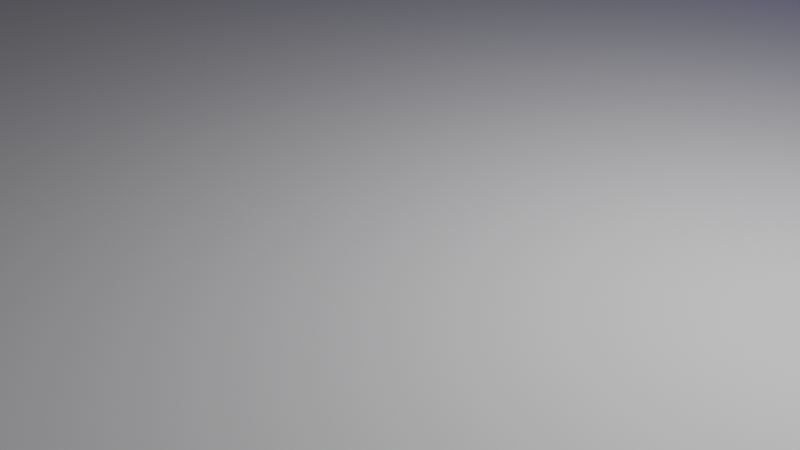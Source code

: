 # Source: stonewall.blend  (saved by Blender 3.6.13; exported with 4.5.12 LTS)
import bpy
from mathutils import Matrix  # noqa: F401  (used for matrix-valued properties, if any)

bpy.ops.wm.read_factory_settings(use_empty=True)
scene = bpy.context.scene
scene.name = 'Scene'

# ---- collections
col_collection = bpy.data.collections.new('Collection'); scene.collection.children.link(col_collection)
col_stonewall_building = bpy.data.collections.new('Stonewall Building'); scene.collection.children.link(col_stonewall_building)

# ---- materials (node trees are filled in below, after node groups)
mat_material_001 = bpy.data.materials.new('Material.001')
mat_material_001.use_transparent_shadow = False
mat_material_001.diffuse_color = (0.0003426, 0.0, 0.8, 1.0)

# ---- material node trees

# ---- world
world_world = bpy.data.worlds.new('World'); scene.world = world_world
world_world.use_nodes = True; world_world.node_tree.nodes.clear()
_N = world_world.node_tree.nodes; _L = world_world.node_tree.links
n0 = _N.new('ShaderNodeOutputWorld'); n0.name = 'World Output'; n0.location = (300, 300)
n1 = _N.new('ShaderNodeBackground'); n1.name = 'Background'; n1.location = (10, 300)
n1.inputs[0].default_value = (0.05088, 0.05088, 0.05088, 1.0)
_L.new(n1.outputs[0], n0.inputs[0])
n0.is_active_output = True
world_world.color = (0.05088, 0.05088, 0.05088)
world_world.use_sun_shadow = False
world_world.sun_shadow_jitter_overblur = 0.0

# ---- cameras
cam_camera = bpy.data.cameras.new('Camera')
cam_camera.clip_end = 100.0
cam_camera.ortho_scale = 7.314

# ---- lights
light_light = bpy.data.lights.new('Light', 'POINT')
light_light.transmission_factor = 0.0
light_light.energy = 1000.0
light_light.shadow_soft_size = 0.1
light_light.shadow_maximum_resolution = 0.006
light_light.use_absolute_resolution = True

# ---- meshes
me_cube_001 = bpy.data.meshes.new('Cube.001')
me_cube_001.from_pydata([(-4.526, -4.526, -0.04053), (-4.526, -4.526, 0.04053), (-4.526, 4.526, -0.04053), (-4.526, 4.526, 0.04053), (4.526, -4.526, -0.04053), (4.526, -4.526, 0.04053), (4.526, 4.526, -0.04053), (4.526, 4.526, 0.04053)], [], [(0, 1, 3, 2), (2, 3, 7, 6), (6, 7, 5, 4), (4, 5, 1, 0), (2, 6, 4, 0), (7, 3, 1, 5)])
_uv = me_cube_001.uv_layers.new(name='UVMap')
_uv.uv.foreach_set('vector', [0.375, 0.0, 0.625, 0.0, 0.625, 0.25, 0.375, 0.25, 0.375, 0.25, 0.625, 0.25, 0.625, 0.5, 0.375, 0.5, 0.375, 0.5, 0.625, 0.5, 0.625, 0.75, 0.375, 0.75, 0.375, 0.75, 0.625, 0.75, 0.625, 1.0, 0.375, 1.0, 0.125, 0.5, 0.375, 0.5, 0.375, 0.75, 0.125, 0.75, 0.625, 0.5, 0.875, 0.5, 0.875, 0.75, 0.625, 0.75])
me_cube_001.update()
me_sphere_001 = bpy.data.meshes.new('Sphere.001')
me_sphere_001.from_pydata([(6.123e-23, 2.876, -0.183), (0.0, 2.821, -0.3683), (6.586e-09, 2.629, -1.114), (0.4574, 2.821, -0.183), (0.4486, 2.766, -0.3683), (0.4225, 2.606, -0.788), (0.3803, 2.583, -1.114), (0.3234, 1.995, -1.122), (0.2541, 1.567, -1.356), (0.175, 1.079, -1.531), (0.08923, 0.5503, -1.638), (0.8971, 2.657, -0.1542), (0.8799, 2.606, -0.1285), (0.8288, 2.455, -0.7224), (0.7459, 2.209, -1.049), (0.6344, 1.879, -1.122), (0.4984, 1.476, -1.356), (0.3433, 1.017, -1.531), (0.175, 0.5184, -1.638), (1.302, 2.391, -0.1167), (1.277, 2.345, -0.3683), (1.203, 2.209, -0.7224), (1.083, 1.988, -1.049), (0.921, 1.691, -1.098), (0.7236, 1.329, -1.356), (0.4984, 0.9151, -1.531), (0.2541, 0.4665, -1.638), (1.658, 2.034, -0.0748), (1.626, 1.995, -0.3683), (1.532, 1.879, -0.7224), (1.378, 1.691, -1.049), (1.172, 1.438, -1.098), (0.921, 1.13, -1.291), (0.6344, 0.7782, -1.531), (0.3234, 0.3967, -1.638), (1.949, 1.598, -0.1155), (1.912, 1.567, -0.3683), (1.801, 1.476, -0.7224), (1.621, 1.329, -1.049), (1.378, 1.13, -1.098), (1.083, 0.8877, -1.291), (0.7459, 0.6114, -1.531), (0.3803, 0.3117, -1.638), (2.051, 1.101, -0.1722), (2.124, 1.079, -0.3683), (2.001, 1.017, -0.7224), (1.801, 0.9151, -1.049), (1.532, 0.7782, -1.098), (1.203, 0.6114, -1.291), (0.8288, 0.4212, -1.531), (0.4225, 0.2147, -1.638), (2.041, 0.5611, -0.1622), (2.255, 0.5503, -0.3683), (2.124, 0.5184, -0.7224), (1.912, 0.4665, -1.049), (1.626, 0.3967, -1.098), (1.277, 0.3117, -1.291), (0.8799, 0.2147, -1.531), (0.4486, 0.1095, -1.638), (2.344, -4.828e-07, -0.1649), (2.299, -2.571e-07, -0.3683), (2.166, 1.286e-07, -0.7224), (1.949, -2.571e-07, -1.049), (1.658, 5.921e-08, -1.098), (1.302, -1.307e-07, -1.291), (0.8971, -4.956e-08, -1.531), (0.4574, -1.741e-08, -1.638), (2.299, -0.5611, -0.2553), (2.255, -0.5503, -0.3683), (2.124, -0.5184, -0.7224), (1.912, -0.4665, -1.049), (1.626, -0.3967, -1.098), (1.277, -0.3117, -1.291), (0.8799, -0.2147, -1.531), (0.4486, -0.1095, -1.638), (2.166, -1.101, -0.2204), (2.124, -1.079, -0.3683), (2.001, -1.017, -0.7224), (1.801, -0.9151, -1.049), (1.532, -0.7782, -1.098), (1.203, -0.6114, -1.291), (0.8288, -0.4212, -1.531), (0.4225, -0.2147, -1.638), (1.949, -1.598, -0.1517), (1.912, -1.567, -0.3683), (1.801, -1.476, -0.7224), (1.621, -1.329, -1.049), (1.378, -1.13, -1.098), (1.083, -0.8877, -1.291), (0.7459, -0.6114, -1.531), (0.3803, -0.3117, -1.638), (1.658, -2.034, -0.1517), (1.626, -1.995, -0.3683), (1.532, -1.879, -0.7224), (1.378, -1.691, -1.049), (1.172, -1.438, -1.098), (0.921, -1.13, -1.291), (0.6344, -0.7782, -1.531), (0.3234, -0.3967, -1.638), (1.302, -2.391, -0.1517), (1.277, -2.345, -0.3683), (1.203, -2.209, -0.7224), (1.083, -1.988, -1.049), (0.921, -1.691, -1.098), (0.7236, -1.329, -1.356), (0.4984, -0.9151, -1.531), (0.2541, -0.4665, -1.638), (0.8971, -2.657, -0.1517), (0.8799, -2.606, -0.3683), (0.8288, -2.455, -0.7224), (0.7459, -2.209, -1.114), (0.6344, -1.879, -1.164), (0.4984, -1.476, -1.356), (0.3433, -1.017, -1.531), (0.175, -0.5184, -1.638), (0.4574, -2.821, -0.1517), (0.4486, -2.766, -0.4339), (0.4225, -2.684, -0.8364), (0.3803, -2.61, -1.114), (0.3234, -1.995, -1.122), (0.2541, -1.567, -1.356), (0.175, -1.079, -1.531), (0.08923, -0.5503, -1.638), (-7.685e-07, -2.876, -0.1517), (-3.144e-07, -2.821, -0.4339), (6.904e-08, -2.687, -0.788), (-2.534e-07, -2.711, -1.114), (-3.493e-08, -2.034, -1.4), (-2.271e-07, -1.598, -1.635), (-1.223e-07, -1.101, -1.81), (-1.747e-08, -0.5611, -1.917), (-0.4225, -2.75, -0.788), (-0.3803, -2.707, -1.114), (-0.3234, -1.995, -1.4), (-0.2541, -1.567, -1.635), (-0.175, -1.079, -1.81), (-0.08923, -0.5503, -1.917), (-0.4984, -1.476, -1.635), (-0.3433, -1.017, -1.81), (-0.175, -0.5184, -1.917), (-0.4984, -0.9151, -1.81), (-0.2541, -0.4665, -1.917), (-0.6344, -0.7782, -1.81), (-0.3234, -0.3967, -1.917), (2.929e-23, -6.046e-09, -1.975), (-0.3803, -0.3117, -1.917), (-0.4225, -0.2147, -1.917), (-0.4486, -0.1095, -1.917), (-0.4574, 4.903e-08, -1.917), (-0.4486, 0.1095, -1.917), (-0.4225, 0.2147, -1.917), (-0.7459, 0.6114, -1.81), (-0.3803, 0.3117, -1.917), (-0.6344, 0.7782, -1.81), (-0.3234, 0.3967, -1.917), (-0.4984, 0.9151, -1.81), (-0.2541, 0.4665, -1.917), (-0.6344, 1.879, -1.4), (-0.4984, 1.476, -1.635), (-0.3433, 1.017, -1.81), (-0.175, 0.5184, -1.917), (-0.4225, 2.606, -0.788), (-0.3803, 2.583, -1.114), (-0.3234, 1.995, -1.4), (-0.2541, 1.567, -1.635), (-0.175, 1.079, -1.81), (-0.08923, 0.5503, -1.917), (1.397e-07, 2.657, -0.788), (2.096e-07, 2.034, -1.4), (5.065e-07, 1.598, -1.635), (1.572e-07, 1.101, -1.81), (3.493e-08, 0.5611, -1.917), (-5.234, 7.9, -0.1495), (-5.234, 7.9, -6.321), (-5.234, -23.67, -0.1495), (13.71, -23.67, -0.1495), (-5.234, -23.67, -6.321), (13.71, -23.67, -6.321), (3.669, 7.9, -0.1495), (3.669, 7.9, -6.321), (3.669, -23.67, -6.321), (3.669, -23.67, -0.1495), (9.73, 7.9, -0.1495), (9.73, 7.9, -6.321), (9.73, -23.67, -6.321), (9.73, -23.67, -0.1495), (-5.234, -7.883, -6.321), (13.71, -7.883, -6.321), (-5.234, -7.883, -0.1495), (13.71, -7.883, -0.1495), (3.669, -7.883, -0.1495), (3.669, -7.883, -6.321), (9.73, -7.883, -0.1495), (9.73, -7.883, -6.321), (-1.193, 7.9, -0.1495), (2.848, 7.9, -0.1495), (3.669, -2.622, -0.1495), (3.669, 2.639, -0.1495), (-5.234, 2.639, -0.1495), (-5.234, -2.622, -0.1495), (2.848, -7.883, -0.1495), (-1.193, -7.883, -0.1495), (-1.193, -2.622, -0.1495), (-1.193, 2.639, -0.1495), (2.848, -2.622, -0.1495), (2.848, 2.639, -0.1495), (-5.234, 2.573, -1.119), (-5.234, 0.5343, -1.119), (-5.234, -0.5179, -1.119), (-5.234, -2.683, -1.119), (-1.193, -2.683, -1.119), (-1.193, -0.5179, -1.119), (-1.193, 0.5343, -1.119), (-1.193, 2.573, -1.119), (2.848, -1.57, -0.1495), (2.848, -0.5179, -0.1495), (2.848, 0.5343, -0.1495), (2.848, 1.587, -0.1495), (-2.001, -2.622, -0.1495), (-2.809, -2.622, -0.1495), (-3.617, -2.622, -0.1495), (-4.426, -2.622, -0.1495), (-2.001, 2.639, -0.1495), (-2.809, 2.639, -0.1495), (-3.617, 2.639, -0.1495), (-4.426, 2.639, -0.1495), (2.04, -2.622, -0.1495), (0.4187, -2.622, -0.1495), (0.4235, -2.622, -0.1495), (-0.3847, -2.622, -0.1495), (2.04, 2.639, -0.1495), (0.4187, 2.639, -0.1495), (0.4235, 2.639, -0.1495), (-0.3847, 2.639, -0.1495), (-0.3847, -2.683, -1.119), (-0.3847, -0.5179, -1.119), (-0.3847, 0.5343, -1.119), (-0.3847, 2.573, -1.119), (0.4235, -2.683, -1.119), (1.597, -0.5179, -1.119), (1.578, 0.5343, -1.119), (0.4235, 2.573, -1.119), (2.04, -1.57, -0.1495), (2.04, -0.5179, -0.1495), (2.04, 0.5343, -0.1495), (2.04, 1.587, -0.1495), (-4.426, -2.683, -1.119), (-4.426, -0.5179, -1.119), (-4.426, 0.5343, -1.119), (-4.426, 2.573, -1.119), (-3.617, -2.683, -1.119), (-3.617, -0.5179, -1.119), (-3.617, 0.5343, -1.119), (-3.617, 2.573, -1.119), (-2.809, -2.683, -1.119), (-2.809, -0.5179, -1.119), (-2.809, 0.5343, -1.119), (-2.809, 2.573, -1.119), (-2.001, -2.683, -1.119), (-2.001, -0.5179, -1.119), (-2.001, 0.5343, -1.119), (-2.001, 2.573, -1.119), (3.669, 5.269, -0.1495), (6.7, 7.9, -0.1495), (9.73, 0.008231, -0.1495), (6.7, -7.883, -0.1495), (3.669, -5.253, -0.1495), (3.669, 0.008231, -0.1495), (3.669, 6.584, -0.1495), (8.215, 7.9, -0.1495), (9.73, 3.954, -0.1495), (5.184, -7.883, -0.1495), (3.669, -3.938, -0.1495), (3.669, 1.323, -0.1495), (3.669, 3.954, -0.1495), (5.184, 7.9, -0.1495), (9.73, -3.938, -0.1495), (8.215, -7.883, -0.1495), (3.669, -6.568, -0.1495), (3.669, -1.307, -0.1495), (8.312, 2.677, -0.1495), (5.41, -2.221, -0.1495), (8.318, 0.1506, -0.1495), (6.577, -2.288, -0.1495), (5.409, 0.1968, -0.1495), (6.57, 2.636, -0.1495), (6.573, 0.1737, -0.7554), (5.291, 3.57, 0.7101), (8.322, -1.52, -0.1495), (5.291, 3.57, -0.6312), (5.412, -2.243, -0.1495), (5.291, 3.272, 0.7101), (5.408, 1.808, -0.1495), (5.291, 3.272, -0.6312), (7.731, 2.65, -0.1495), (8.314, 2.674, -0.1495), (4.214, 3.57, 0.7101), (8.356, -2.333, -0.1495), (4.214, 3.57, -0.6312), (5.41, -1.415, -0.1495), (4.214, 3.272, 0.7101), (5.408, 2.621, -0.1495), (4.214, 3.272, -0.6312), (6.574, -0.03485, -0.7554), (6.576, -2.389, -0.7554), (6.571, 2.639, -0.7554), (6.572, 0.403, -0.7554), (7.155, 0.166, -0.7554), (8.502, 0.1583, -0.7554), (5.41, 0.1891, -0.7554), (5.992, 0.1814, -0.7554), (5.99, 2.636, -0.7554), (5.991, 0.4057, -0.7554), (5.409, 2.634, -0.7554), (5.409, 0.4085, -0.7554), (8.498, 2.643, -0.7554), (8.5, 0.3974, -0.7554), (7.152, 2.641, -0.7554), (7.153, 0.4002, -0.7554), (8.503, -0.06014, -0.7554), (8.505, -2.424, -0.7554), (7.156, -0.04749, -0.7554), (7.158, -2.407, -0.7554), (5.993, -0.0222, -0.7554), (5.993, -2.372, -0.7554), (5.411, -0.009554, -0.7554), (5.411, -2.354, -0.7554), (5.409, 2.634, -0.7554), (5.409, 0.4085, -0.7554), (5.99, 2.636, -0.7554), (6.571, 2.639, -0.7554), (5.991, 0.4057, -0.7554), (6.572, 0.403, -0.7554), (8.498, 2.643, -0.7554), (8.5, 0.3974, -0.7554), (7.152, 2.641, -0.7554), (7.153, 0.4002, -0.7554), (5.27, 3.272, 0.485), (5.27, -2.665, 0.485), (4.218, 3.272, 0.485), (4.218, -2.665, 0.485), (5.27, 3.272, 0.7059), (5.27, -2.665, 0.7059), (4.218, 3.272, 0.7059), (4.218, -2.665, 0.7059), (4.222, -2.885, -0.1495), (4.222, -2.885, 0.7074), (4.222, -2.587, -0.1495), (4.222, -2.587, 0.7074), (5.279, -2.885, -0.1495), (5.279, -2.885, 0.7074), (5.279, -2.587, -0.1495), (5.279, -2.587, 0.7074)], [], [(2, 167, 5, 6), (168, 2, 6, 7), (169, 168, 7, 8), (170, 169, 8, 9), (171, 170, 9, 10), (144, 171, 10), (1, 0, 3, 4), (167, 1, 4, 5), (5, 4, 12, 13), (6, 5, 13, 14), (7, 6, 14, 15), (8, 7, 15, 16), (9, 8, 16, 17), (10, 9, 17, 18), (144, 10, 18), (4, 3, 11, 12), (17, 16, 24, 25), (18, 17, 25, 26), (144, 18, 26), (12, 11, 19, 20), (13, 12, 20, 21), (14, 13, 21, 22), (15, 14, 22, 23), (16, 15, 23, 24), (21, 20, 28, 29), (22, 21, 29, 30), (23, 22, 30, 31), (24, 23, 31, 32), (25, 24, 32, 33), (26, 25, 33, 34), (144, 26, 34), (20, 19, 27, 28), (33, 32, 40, 41), (34, 33, 41, 42), (144, 34, 42), (28, 27, 35, 36), (29, 28, 36, 37), (30, 29, 37, 38), (31, 30, 38, 39), (32, 31, 39, 40), (38, 37, 45, 46), (39, 38, 46, 47), (40, 39, 47, 48), (41, 40, 48, 49), (42, 41, 49, 50), (144, 42, 50), (36, 35, 43, 44), (37, 36, 44, 45), (50, 49, 57, 58), (144, 50, 58), (44, 43, 51, 52), (45, 44, 52, 53), (46, 45, 53, 54), (47, 46, 54, 55), (48, 47, 55, 56), (49, 48, 56, 57), (54, 53, 61, 62), (55, 54, 62, 63), (56, 55, 63, 64), (57, 56, 64, 65), (58, 57, 65, 66), (144, 58, 66), (52, 51, 59, 60), (53, 52, 60, 61), (66, 65, 73, 74), (144, 66, 74), (60, 59, 67, 68), (61, 60, 68, 69), (62, 61, 69, 70), (63, 62, 70, 71), (64, 63, 71, 72), (65, 64, 72, 73), (71, 70, 78, 79), (72, 71, 79, 80), (73, 72, 80, 81), (74, 73, 81, 82), (144, 74, 82), (68, 67, 75, 76), (69, 68, 76, 77), (70, 69, 77, 78), (144, 82, 90), (76, 75, 83, 84), (77, 76, 84, 85), (78, 77, 85, 86), (79, 78, 86, 87), (80, 79, 87, 88), (81, 80, 88, 89), (82, 81, 89, 90), (88, 87, 95, 96), (89, 88, 96, 97), (90, 89, 97, 98), (144, 90, 98), (84, 83, 91, 92), (85, 84, 92, 93), (86, 85, 93, 94), (87, 86, 94, 95), (92, 91, 99, 100), (93, 92, 100, 101), (94, 93, 101, 102), (95, 94, 102, 103), (96, 95, 103, 104), (97, 96, 104, 105), (98, 97, 105, 106), (144, 98, 106), (104, 103, 111, 112), (105, 104, 112, 113), (106, 105, 113, 114), (144, 106, 114), (100, 99, 107, 108), (101, 100, 108, 109), (102, 101, 109, 110), (103, 102, 110, 111), (109, 108, 116, 117), (110, 109, 117, 118), (111, 110, 118, 119), (112, 111, 119, 120), (113, 112, 120, 121), (114, 113, 121, 122), (144, 114, 122), (108, 107, 115, 116), (121, 120, 128, 129), (122, 121, 129, 130), (144, 122, 130), (116, 115, 123, 124), (117, 116, 124, 125), (118, 117, 125, 126), (119, 118, 126, 127), (120, 119, 127, 128), (126, 125, 131, 132), (127, 126, 132, 133), (128, 127, 133, 134), (129, 128, 134, 135), (130, 129, 135, 136), (144, 130, 136), (135, 134, 137, 138), (136, 135, 138, 139), (144, 136, 139), (139, 138, 140, 141), (144, 139, 141), (141, 140, 142, 143), (144, 141, 143), (144, 143, 145), (144, 145, 146), (144, 146, 147), (144, 147, 148), (144, 148, 149), (144, 149, 150), (144, 150, 152), (152, 151, 153, 154), (144, 152, 154), (154, 153, 155, 156), (144, 154, 156), (156, 155, 159, 160), (144, 156, 160), (160, 159, 165, 166), (144, 160, 166), (158, 157, 163, 164), (159, 158, 164, 165), (162, 161, 167, 2), (163, 162, 2, 168), (164, 163, 168, 169), (165, 164, 169, 170), (166, 165, 170, 171), (144, 166, 171), (193, 187, 177, 184), (184, 177, 175, 185), (186, 176, 174, 188), (192, 189, 187, 193), (205, 197, 274, 262, 268, 178, 195), (176, 180, 181, 174), (186, 191, 180, 176), (172, 194, 195, 178, 179, 173), (327, 301, 292), (180, 184, 185, 181), (191, 193, 184, 180), (178, 275, 263, 269, 182, 183, 179), (179, 183, 193, 191), (181, 185, 192, 277, 265, 271, 190), (173, 179, 191, 186), (174, 181, 190, 200, 201, 188), (177, 187, 189, 175), (173, 186, 188, 199, 209, 208, 207, 206, 198, 172), (185, 175, 189, 192), (192, 193, 183, 182, 270, 264, 276), (198, 225, 224, 223, 222, 203, 194, 172), (203, 233, 232, 231, 230, 205, 195, 194), (188, 201, 202, 218, 219, 220, 221, 199), (261, 213, 203, 222), (201, 200, 204, 226, 227, 228, 229, 202), (245, 217, 205, 230), (200, 190, 278, 266, 272, 196, 204), (204, 196, 279, 267, 273, 197, 205, 217, 216, 215, 214), (213, 237, 233, 203), (237, 241, 232, 233), (202, 229, 234, 210), (210, 234, 235, 211), (211, 235, 236, 212), (212, 236, 237, 213), (229, 228, 238, 234), (234, 238, 239, 235), (235, 239, 240, 236), (236, 240, 241, 237), (226, 204, 214, 242), (242, 214, 215, 243), (243, 215, 216, 244), (244, 216, 217, 245), (206, 249, 225, 198), (249, 253, 224, 225), (253, 257, 223, 224), (257, 261, 222, 223), (199, 221, 246, 209), (209, 246, 247, 208), (208, 247, 248, 207), (207, 248, 249, 206), (221, 220, 250, 246), (246, 250, 251, 247), (247, 251, 252, 248), (248, 252, 253, 249), (220, 219, 254, 250), (250, 254, 255, 251), (251, 255, 256, 252), (252, 256, 257, 253), (219, 218, 258, 254), (254, 258, 259, 255), (255, 259, 260, 256), (256, 260, 261, 257), (218, 202, 210, 258), (258, 210, 211, 259), (259, 211, 212, 260), (260, 212, 213, 261), (19, 11, 12, 230, 245, 35, 27), (83, 242, 226, 107, 99, 91), (190, 271, 265, 277, 192, 276, 297, 283, 290, 281, 299, 284, 292, 197, 273, 267, 279, 196, 272, 266, 278), (326, 299, 281, 290), (326, 325, 299), (336, 332, 286, 307), (333, 294, 335), (332, 331, 310, 286), (331, 328, 309, 310), (289, 287, 291, 293), (302, 300, 296, 298), (319, 320, 288), (285, 330, 335), (320, 322, 297), (334, 336, 307, 308), (280, 294, 333, 295), (322, 304, 283), (334, 308, 282), (319, 321, 303, 323, 325, 326, 324, 304, 322, 320), (295, 333, 334), (274, 197, 301, 285, 294, 280, 295, 282, 288, 276, 264, 270, 182, 269, 263, 275, 178, 268, 262), (309, 284, 325), (324, 326, 290), (304, 324, 283), (308, 307, 321, 319), (307, 286, 303, 321), (327, 292, 328), (309, 328, 284), (286, 310, 323, 303), (310, 309, 325, 323), (301, 327, 329), (330, 285, 329), (305, 311, 313, 314, 312, 306, 318, 316, 315, 317), (314, 313, 327, 328), (311, 305, 330, 329), (306, 312, 331, 332), (313, 311, 329, 327), (312, 314, 328, 331), (315, 316, 334, 333), (317, 315, 333, 335), (316, 318, 336, 334), (305, 317, 335, 330), (318, 306, 332, 336), (288, 320, 297), (282, 308, 319), (298, 296, 287, 289), (288, 297, 276), (301, 197, 292), (282, 319, 288), (324, 290, 283), (328, 292, 284), (285, 335, 294), (295, 334, 282), (297, 322, 283), (299, 325, 284), (301, 329, 285), (293, 291, 300, 302), (298, 289, 293, 302), (287, 296, 300, 291), (337, 338, 340, 339), (339, 340, 344, 343), (343, 344, 342, 341), (341, 342, 338, 337), (339, 343, 341, 337), (344, 340, 338, 342), (345, 346, 348, 347), (347, 348, 352, 351), (351, 352, 350, 349), (349, 350, 346, 345), (347, 351, 349, 345), (352, 348, 346, 350)])
_uv = me_sphere_001.uv_layers.new(name='UVMap')
_uv.uv.foreach_set('vector', [0.75, 0.3125, 0.75, 0.375, 0.7188, 0.375, 0.7188, 0.3125, 0.75, 0.25, 0.75, 0.3125, 0.7188, 0.3125, 0.7188, 0.25, 0.75, 0.1875, 0.75, 0.25, 0.7188, 0.25, 0.7188, 0.1875, 0.75, 0.125, 0.75, 0.1875, 0.7188, 0.1875, 0.7188, 0.125, 0.75, 0.0625, 0.75, 0.125, 0.7188, 0.125, 0.7188, 0.0625, 0.7344, 0.0, 0.75, 0.0625, 0.7188, 0.0625, 0.75, 0.4375, 0.75, 0.5, 0.7188, 0.5, 0.7188, 0.4375, 0.75, 0.375, 0.75, 0.4375, 0.7188, 0.4375, 0.7188, 0.375, 0.7188, 0.375, 0.7188, 0.4375, 0.6875, 0.4375, 0.6875, 0.375, 0.7188, 0.3125, 0.7188, 0.375, 0.6875, 0.375, 0.6875, 0.3125, 0.7188, 0.25, 0.7188, 0.3125, 0.6875, 0.3125, 0.6875, 0.25, 0.7188, 0.1875, 0.7188, 0.25, 0.6875, 0.25, 0.6875, 0.1875, 0.7188, 0.125, 0.7188, 0.1875, 0.6875, 0.1875, 0.6875, 0.125, 0.7188, 0.0625, 0.7188, 0.125, 0.6875, 0.125, 0.6875, 0.0625, 0.7031, 0.0, 0.7188, 0.0625, 0.6875, 0.0625, 0.7188, 0.4375, 0.7188, 0.5, 0.6875, 0.5, 0.6875, 0.4375, 0.6875, 0.125, 0.6875, 0.1875, 0.6562, 0.1875, 0.6562, 0.125, 0.6875, 0.0625, 0.6875, 0.125, 0.6562, 0.125, 0.6562, 0.0625, 0.6719, 0.0, 0.6875, 0.0625, 0.6562, 0.0625, 0.6875, 0.4375, 0.6875, 0.5, 0.6562, 0.5, 0.6562, 0.4375, 0.6875, 0.375, 0.6875, 0.4375, 0.6562, 0.4375, 0.6562, 0.375, 0.6875, 0.3125, 0.6875, 0.375, 0.6562, 0.375, 0.6562, 0.3125, 0.6875, 0.25, 0.6875, 0.3125, 0.6562, 0.3125, 0.6562, 0.25, 0.6875, 0.1875, 0.6875, 0.25, 0.6562, 0.25, 0.6562, 0.1875, 0.6562, 0.375, 0.6562, 0.4375, 0.625, 0.4375, 0.625, 0.375, 0.6562, 0.3125, 0.6562, 0.375, 0.625, 0.375, 0.625, 0.3125, 0.6562, 0.25, 0.6562, 0.3125, 0.625, 0.3125, 0.625, 0.25, 0.6562, 0.1875, 0.6562, 0.25, 0.625, 0.25, 0.625, 0.1875, 0.6562, 0.125, 0.6562, 0.1875, 0.625, 0.1875, 0.625, 0.125, 0.6562, 0.0625, 0.6562, 0.125, 0.625, 0.125, 0.625, 0.0625, 0.6406, 0.0, 0.6562, 0.0625, 0.625, 0.0625, 0.6562, 0.4375, 0.6562, 0.5, 0.625, 0.5, 0.625, 0.4375, 0.625, 0.125, 0.625, 0.1875, 0.5938, 0.1875, 0.5938, 0.125, 0.625, 0.0625, 0.625, 0.125, 0.5938, 0.125, 0.5938, 0.0625, 0.6094, 0.0, 0.625, 0.0625, 0.5938, 0.0625, 0.625, 0.4375, 0.625, 0.5, 0.5938, 0.5, 0.5938, 0.4375, 0.625, 0.375, 0.625, 0.4375, 0.5938, 0.4375, 0.5938, 0.375, 0.625, 0.3125, 0.625, 0.375, 0.5938, 0.375, 0.5938, 0.3125, 0.625, 0.25, 0.625, 0.3125, 0.5938, 0.3125, 0.5938, 0.25, 0.625, 0.1875, 0.625, 0.25, 0.5938, 0.25, 0.5938, 0.1875, 0.5938, 0.3125, 0.5938, 0.375, 0.5625, 0.375, 0.5625, 0.3125, 0.5938, 0.25, 0.5938, 0.3125, 0.5625, 0.3125, 0.5625, 0.25, 0.5938, 0.1875, 0.5938, 0.25, 0.5625, 0.25, 0.5625, 0.1875, 0.5938, 0.125, 0.5938, 0.1875, 0.5625, 0.1875, 0.5625, 0.125, 0.5938, 0.0625, 0.5938, 0.125, 0.5625, 0.125, 0.5625, 0.0625, 0.5781, 0.0, 0.5938, 0.0625, 0.5625, 0.0625, 0.5938, 0.4375, 0.5938, 0.5, 0.5625, 0.5, 0.5625, 0.4375, 0.5938, 0.375, 0.5938, 0.4375, 0.5625, 0.4375, 0.5625, 0.375, 0.5625, 0.0625, 0.5625, 0.125, 0.5312, 0.125, 0.5312, 0.0625, 0.5469, 0.0, 0.5625, 0.0625, 0.5312, 0.0625, 0.5625, 0.4375, 0.5625, 0.5, 0.5312, 0.5, 0.5312, 0.4375, 0.5625, 0.375, 0.5625, 0.4375, 0.5312, 0.4375, 0.5312, 0.375, 0.5625, 0.3125, 0.5625, 0.375, 0.5312, 0.375, 0.5312, 0.3125, 0.5625, 0.25, 0.5625, 0.3125, 0.5312, 0.3125, 0.5312, 0.25, 0.5625, 0.1875, 0.5625, 0.25, 0.5312, 0.25, 0.5312, 0.1875, 0.5625, 0.125, 0.5625, 0.1875, 0.5312, 0.1875, 0.5312, 0.125, 0.5312, 0.3125, 0.5312, 0.375, 0.5, 0.375, 0.5, 0.3125, 0.5312, 0.25, 0.5312, 0.3125, 0.5, 0.3125, 0.5, 0.25, 0.5312, 0.1875, 0.5312, 0.25, 0.5, 0.25, 0.5, 0.1875, 0.5312, 0.125, 0.5312, 0.1875, 0.5, 0.1875, 0.5, 0.125, 0.5312, 0.0625, 0.5312, 0.125, 0.5, 0.125, 0.5, 0.0625, 0.5156, 0.0, 0.5312, 0.0625, 0.5, 0.0625, 0.5312, 0.4375, 0.5312, 0.5, 0.5, 0.5, 0.5, 0.4375, 0.5312, 0.375, 0.5312, 0.4375, 0.5, 0.4375, 0.5, 0.375, 0.5, 0.0625, 0.5, 0.125, 0.4688, 0.125, 0.4688, 0.0625, 0.4844, 0.0, 0.5, 0.0625, 0.4688, 0.0625, 0.5, 0.4375, 0.5, 0.5, 0.4687, 0.5, 0.4688, 0.4375, 0.5, 0.375, 0.5, 0.4375, 0.4688, 0.4375, 0.4688, 0.375, 0.5, 0.3125, 0.5, 0.375, 0.4688, 0.375, 0.4687, 0.3125, 0.5, 0.25, 0.5, 0.3125, 0.4687, 0.3125, 0.4688, 0.25, 0.5, 0.1875, 0.5, 0.25, 0.4688, 0.25, 0.4688, 0.1875, 0.5, 0.125, 0.5, 0.1875, 0.4688, 0.1875, 0.4688, 0.125, 0.4688, 0.25, 0.4687, 0.3125, 0.4375, 0.3125, 0.4375, 0.25, 0.4688, 0.1875, 0.4688, 0.25, 0.4375, 0.25, 0.4375, 0.1875, 0.4688, 0.125, 0.4688, 0.1875, 0.4375, 0.1875, 0.4375, 0.125, 0.4688, 0.0625, 0.4688, 0.125, 0.4375, 0.125, 0.4375, 0.0625, 0.4531, 0.0, 0.4688, 0.0625, 0.4375, 0.0625, 0.4688, 0.4375, 0.4687, 0.5, 0.4375, 0.5, 0.4375, 0.4375, 0.4688, 0.375, 0.4688, 0.4375, 0.4375, 0.4375, 0.4375, 0.375, 0.4687, 0.3125, 0.4688, 0.375, 0.4375, 0.375, 0.4375, 0.3125, 0.4219, 0.0, 0.4375, 0.0625, 0.4062, 0.0625, 0.4375, 0.4375, 0.4375, 0.5, 0.4062, 0.5, 0.4062, 0.4375, 0.4375, 0.375, 0.4375, 0.4375, 0.4062, 0.4375, 0.4062, 0.375, 0.4375, 0.3125, 0.4375, 0.375, 0.4062, 0.375, 0.4062, 0.3125, 0.4375, 0.25, 0.4375, 0.3125, 0.4062, 0.3125, 0.4062, 0.25, 0.4375, 0.1875, 0.4375, 0.25, 0.4062, 0.25, 0.4062, 0.1875, 0.4375, 0.125, 0.4375, 0.1875, 0.4062, 0.1875, 0.4062, 0.125, 0.4375, 0.0625, 0.4375, 0.125, 0.4062, 0.125, 0.4062, 0.0625, 0.4062, 0.1875, 0.4062, 0.25, 0.375, 0.25, 0.375, 0.1875, 0.4062, 0.125, 0.4062, 0.1875, 0.375, 0.1875, 0.375, 0.125, 0.4062, 0.0625, 0.4062, 0.125, 0.375, 0.125, 0.375, 0.0625, 0.3906, 0.0, 0.4062, 0.0625, 0.375, 0.0625, 0.4062, 0.4375, 0.4062, 0.5, 0.375, 0.5, 0.375, 0.4375, 0.4062, 0.375, 0.4062, 0.4375, 0.375, 0.4375, 0.375, 0.375, 0.4062, 0.3125, 0.4062, 0.375, 0.375, 0.375, 0.375, 0.3125, 0.4062, 0.25, 0.4062, 0.3125, 0.375, 0.3125, 0.375, 0.25, 0.375, 0.4375, 0.375, 0.5, 0.3437, 0.5, 0.3438, 0.4375, 0.375, 0.375, 0.375, 0.4375, 0.3438, 0.4375, 0.3438, 0.375, 0.375, 0.3125, 0.375, 0.375, 0.3438, 0.375, 0.3438, 0.3125, 0.375, 0.25, 0.375, 0.3125, 0.3438, 0.3125, 0.3438, 0.25, 0.375, 0.1875, 0.375, 0.25, 0.3438, 0.25, 0.3438, 0.1875, 0.375, 0.125, 0.375, 0.1875, 0.3438, 0.1875, 0.3438, 0.125, 0.375, 0.0625, 0.375, 0.125, 0.3438, 0.125, 0.3438, 0.0625, 0.3594, 0.0, 0.375, 0.0625, 0.3438, 0.0625, 0.3438, 0.1875, 0.3438, 0.25, 0.3125, 0.25, 0.3125, 0.1875, 0.3438, 0.125, 0.3438, 0.1875, 0.3125, 0.1875, 0.3125, 0.125, 0.3438, 0.0625, 0.3438, 0.125, 0.3125, 0.125, 0.3125, 0.0625, 0.3281, 0.0, 0.3438, 0.0625, 0.3125, 0.0625, 0.3438, 0.4375, 0.3437, 0.5, 0.3125, 0.5, 0.3125, 0.4375, 0.3438, 0.375, 0.3438, 0.4375, 0.3125, 0.4375, 0.3125, 0.375, 0.3438, 0.3125, 0.3438, 0.375, 0.3125, 0.375, 0.3125, 0.3125, 0.3438, 0.25, 0.3438, 0.3125, 0.3125, 0.3125, 0.3125, 0.25, 0.3125, 0.375, 0.3125, 0.4375, 0.2812, 0.4375, 0.2812, 0.375, 0.3125, 0.3125, 0.3125, 0.375, 0.2812, 0.375, 0.2812, 0.3125, 0.3125, 0.25, 0.3125, 0.3125, 0.2812, 0.3125, 0.2812, 0.25, 0.3125, 0.1875, 0.3125, 0.25, 0.2812, 0.25, 0.2812, 0.1875, 0.3125, 0.125, 0.3125, 0.1875, 0.2812, 0.1875, 0.2812, 0.125, 0.3125, 0.0625, 0.3125, 0.125, 0.2812, 0.125, 0.2812, 0.0625, 0.2969, 0.0, 0.3125, 0.0625, 0.2812, 0.0625, 0.3125, 0.4375, 0.3125, 0.5, 0.2812, 0.5, 0.2812, 0.4375, 0.2812, 0.125, 0.2812, 0.1875, 0.25, 0.1875, 0.25, 0.125, 0.2812, 0.0625, 0.2812, 0.125, 0.25, 0.125, 0.25, 0.0625, 0.2656, 0.0, 0.2812, 0.0625, 0.25, 0.0625, 0.2812, 0.4375, 0.2812, 0.5, 0.25, 0.5, 0.25, 0.4375, 0.2812, 0.375, 0.2812, 0.4375, 0.25, 0.4375, 0.25, 0.375, 0.2812, 0.3125, 0.2812, 0.375, 0.25, 0.375, 0.25, 0.3125, 0.2812, 0.25, 0.2812, 0.3125, 0.25, 0.3125, 0.25, 0.25, 0.2812, 0.1875, 0.2812, 0.25, 0.25, 0.25, 0.25, 0.1875, 0.25, 0.3125, 0.25, 0.375, 0.2188, 0.375, 0.2188, 0.3125, 0.25, 0.25, 0.25, 0.3125, 0.2188, 0.3125, 0.2188, 0.25, 0.25, 0.1875, 0.25, 0.25, 0.2188, 0.25, 0.2188, 0.1875, 0.25, 0.125, 0.25, 0.1875, 0.2188, 0.1875, 0.2188, 0.125, 0.25, 0.0625, 0.25, 0.125, 0.2188, 0.125, 0.2188, 0.0625, 0.2344, 0.0, 0.25, 0.0625, 0.2188, 0.0625, 0.2188, 0.125, 0.2188, 0.1875, 0.1875, 0.1875, 0.1875, 0.125, 0.2188, 0.0625, 0.2188, 0.125, 0.1875, 0.125, 0.1875, 0.0625, 0.2031, 0.0, 0.2188, 0.0625, 0.1875, 0.0625, 0.1875, 0.0625, 0.1875, 0.125, 0.1562, 0.125, 0.1563, 0.0625, 0.1719, 0.0, 0.1875, 0.0625, 0.1563, 0.0625, 0.1563, 0.0625, 0.1562, 0.125, 0.125, 0.125, 0.125, 0.0625, 0.1406, 0.0, 0.1563, 0.0625, 0.125, 0.0625, 0.1094, 0.0, 0.125, 0.0625, 0.09375, 0.0625, 0.07812, 0.0, 0.09375, 0.0625, 0.0625, 0.0625, 0.04687, 0.0, 0.0625, 0.0625, 0.03125, 0.0625, 0.01562, 0.0, 0.03125, 0.0625, 0.0, 0.0625, 0.9844, 0.0, 1.0, 0.0625, 0.9688, 0.0625, 0.9531, 0.0, 0.9688, 0.0625, 0.9375, 0.0625, 0.9219, 0.0, 0.9375, 0.0625, 0.9062, 0.0625, 0.9062, 0.0625, 0.9062, 0.125, 0.875, 0.125, 0.875, 0.0625, 0.8906, 0.0, 0.9062, 0.0625, 0.875, 0.0625, 0.875, 0.0625, 0.875, 0.125, 0.8438, 0.125, 0.8438, 0.0625, 0.8594, 0.0, 0.875, 0.0625, 0.8438, 0.0625, 0.8438, 0.0625, 0.8438, 0.125, 0.8125, 0.125, 0.8125, 0.0625, 0.8281, 0.0, 0.8438, 0.0625, 0.8125, 0.0625, 0.8125, 0.0625, 0.8125, 0.125, 0.7812, 0.125, 0.7812, 0.0625, 0.7969, 0.0, 0.8125, 0.0625, 0.7812, 0.0625, 0.8125, 0.1875, 0.8125, 0.25, 0.7812, 0.25, 0.7812, 0.1875, 0.8125, 0.125, 0.8125, 0.1875, 0.7812, 0.1875, 0.7812, 0.125, 0.7812, 0.3125, 0.7812, 0.375, 0.75, 0.375, 0.75, 0.3125, 0.7812, 0.25, 0.7812, 0.3125, 0.75, 0.3125, 0.75, 0.25, 0.7812, 0.1875, 0.7812, 0.25, 0.75, 0.25, 0.75, 0.1875, 0.7812, 0.125, 0.7812, 0.1875, 0.75, 0.1875, 0.75, 0.125, 0.7812, 0.0625, 0.7812, 0.125, 0.75, 0.125, 0.75, 0.0625, 0.7656, 0.0, 0.7812, 0.0625, 0.75, 0.0625, 0.5625, 0.375, 0.625, 0.375, 0.625, 0.5, 0.5625, 0.5, 0.5625, 0.5, 0.625, 0.5, 0.625, 0.75, 0.5625, 0.75, 0.25, 0.5, 0.375, 0.5, 0.375, 0.75, 0.25, 0.75, 0.5625, 0.875, 0.625, 0.875, 0.75, 0.5, 0.5625, 0.375, 0.4583, 0.9583, 0.5, 0.9583, 0.5, 0.9688, 0.5, 0.9792, 0.5, 0.9896, 0.5, 1.0, 0.4583, 1.0, 0.375, 0.5, 0.5, 0.5, 0.5, 0.75, 0.375, 0.75, 0.375, 0.375, 0.5, 0.375, 0.5, 0.5, 0.375, 0.5, 0.375, 0.0, 0.4167, 0.0, 0.4583, 0.0, 0.5, 0.0, 0.5, 0.25, 0.375, 0.25, 0.5179, 0.9518, 0.5179, 0.9582, 0.5119, 0.9518, 0.5, 0.5, 0.5625, 0.5, 0.5625, 0.75, 0.5, 0.75, 0.5, 0.375, 0.5625, 0.375, 0.5625, 0.5, 0.5, 0.5, 0.5, 0.0, 0.5156, 0.0, 0.5312, 0.0, 0.5469, 0.0, 0.5625, 0.0, 0.5625, 0.25, 0.5, 0.25, 0.5, 0.25, 0.5625, 0.25, 0.5625, 0.375, 0.5, 0.375, 0.5, 0.75, 0.5625, 0.75, 0.5625, 0.875, 0.5469, 0.875, 0.5312, 0.875, 0.5156, 0.875, 0.5, 0.875, 0.375, 0.25, 0.5, 0.25, 0.5, 0.375, 0.375, 0.375, 0.375, 0.75, 0.5, 0.75, 0.5, 0.875, 0.4583, 0.875, 0.4167, 0.875, 0.375, 0.875, 0.625, 0.5, 0.75, 0.5, 0.75, 0.75, 0.625, 0.75, 0.125, 0.5, 0.25, 0.5, 0.25, 0.75, 0.2083, 0.75, 0.2, 0.75, 0.1917, 0.75, 0.1833, 0.75, 0.175, 0.75, 0.1667, 0.75, 0.125, 0.75, 0.5625, 0.75, 0.625, 0.75, 0.625, 0.875, 0.5625, 0.875, 0.5625, 0.875, 0.5625, 0.375, 0.5625, 0.25, 0.5625, 0.0, 0.5625, 0.2188, 0.5625, 0.4375, 0.5625, 0.6562, 0.375, 0.9583, 0.3833, 0.9583, 0.3917, 0.9583, 0.4, 0.9583, 0.4083, 0.9583, 0.4167, 0.9583, 0.4167, 1.0, 0.375, 1.0, 0.4167, 0.9583, 0.425, 0.9583, 0.4333, 0.9583, 0.4417, 0.9583, 0.45, 0.9583, 0.4583, 0.9583, 0.4583, 1.0, 0.4167, 1.0, 0.375, 0.875, 0.4167, 0.875, 0.4167, 0.9167, 0.4083, 0.9167, 0.4, 0.9167, 0.3917, 0.9167, 0.3833, 0.9167, 0.375, 0.9167, 0.4083, 0.95, 0.4167, 0.95, 0.4167, 0.9583, 0.4083, 0.9583, 0.4167, 0.875, 0.4583, 0.875, 0.4583, 0.9167, 0.45, 0.9167, 0.4417, 0.9167, 0.4333, 0.9167, 0.425, 0.9167, 0.4167, 0.9167, 0.45, 0.95, 0.4583, 0.95, 0.4583, 0.9583, 0.45, 0.9583, 0.4583, 0.875, 0.5, 0.875, 0.5, 0.8854, 0.5, 0.8958, 0.5, 0.9062, 0.5, 0.9167, 0.4583, 0.9167, 0.4583, 0.9167, 0.5, 0.9167, 0.5, 0.9271, 0.5, 0.9375, 0.5, 0.9479, 0.5, 0.9583, 0.4583, 0.9583, 0.4583, 0.95, 0.4583, 0.9417, 0.4583, 0.9333, 0.4583, 0.925, 0.4167, 0.95, 0.425, 0.95, 0.425, 0.9583, 0.4167, 0.9583, 0.425, 0.95, 0.4333, 0.95, 0.4333, 0.9583, 0.425, 0.9583, 0.4167, 0.9167, 0.425, 0.9167, 0.425, 0.925, 0.4167, 0.925, 0.4167, 0.925, 0.425, 0.925, 0.425, 0.9333, 0.4167, 0.9333, 0.4167, 0.9333, 0.425, 0.9333, 0.425, 0.9417, 0.4167, 0.9417, 0.4167, 0.9417, 0.425, 0.9417, 0.425, 0.95, 0.4167, 0.95, 0.425, 0.9167, 0.4333, 0.9167, 0.4333, 0.925, 0.425, 0.925, 0.425, 0.925, 0.4333, 0.925, 0.4333, 0.9333, 0.425, 0.9333, 0.425, 0.9333, 0.4333, 0.9333, 0.4333, 0.9417, 0.425, 0.9417, 0.425, 0.9417, 0.4333, 0.9417, 0.4333, 0.95, 0.425, 0.95, 0.45, 0.9167, 0.4583, 0.9167, 0.4583, 0.925, 0.45, 0.925, 0.45, 0.925, 0.4583, 0.925, 0.4583, 0.9333, 0.45, 0.9333, 0.45, 0.9333, 0.4583, 0.9333, 0.4583, 0.9417, 0.45, 0.9417, 0.45, 0.9417, 0.4583, 0.9417, 0.4583, 0.95, 0.45, 0.95, 0.375, 0.95, 0.3833, 0.95, 0.3833, 0.9583, 0.375, 0.9583, 0.3833, 0.95, 0.3917, 0.95, 0.3917, 0.9583, 0.3833, 0.9583, 0.3917, 0.95, 0.4, 0.95, 0.4, 0.9583, 0.3917, 0.9583, 0.4, 0.95, 0.4083, 0.95, 0.4083, 0.9583, 0.4, 0.9583, 0.375, 0.9167, 0.3833, 0.9167, 0.3833, 0.925, 0.375, 0.925, 0.375, 0.925, 0.3833, 0.925, 0.3833, 0.9333, 0.375, 0.9333, 0.375, 0.9333, 0.3833, 0.9333, 0.3833, 0.9417, 0.375, 0.9417, 0.375, 0.9417, 0.3833, 0.9417, 0.3833, 0.95, 0.375, 0.95, 0.3833, 0.9167, 0.3917, 0.9167, 0.3917, 0.925, 0.3833, 0.925, 0.3833, 0.925, 0.3917, 0.925, 0.3917, 0.9333, 0.3833, 0.9333, 0.3833, 0.9333, 0.3917, 0.9333, 0.3917, 0.9417, 0.3833, 0.9417, 0.3833, 0.9417, 0.3917, 0.9417, 0.3917, 0.95, 0.3833, 0.95, 0.3917, 0.9167, 0.4, 0.9167, 0.4, 0.925, 0.3917, 0.925, 0.3917, 0.925, 0.4, 0.925, 0.4, 0.9333, 0.3917, 0.9333, 0.3917, 0.9333, 0.4, 0.9333, 0.4, 0.9417, 0.3917, 0.9417, 0.3917, 0.9417, 0.4, 0.9417, 0.4, 0.95, 0.3917, 0.95, 0.4, 0.9167, 0.4083, 0.9167, 0.4083, 0.925, 0.4, 0.925, 0.4, 0.925, 0.4083, 0.925, 0.4083, 0.9333, 0.4, 0.9333, 0.4, 0.9333, 0.4083, 0.9333, 0.4083, 0.9417, 0.4, 0.9417, 0.4, 0.9417, 0.4083, 0.9417, 0.4083, 0.95, 0.4, 0.95, 0.4083, 0.9167, 0.4167, 0.9167, 0.4167, 0.925, 0.4083, 0.925, 0.4083, 0.925, 0.4167, 0.925, 0.4167, 0.9333, 0.4083, 0.9333, 0.4083, 0.9333, 0.4167, 0.9333, 0.4167, 0.9417, 0.4083, 0.9417, 0.4083, 0.9417, 0.4167, 0.9417, 0.4167, 0.95, 0.4083, 0.95, 0.0, 0.0, 0.0, 0.0, 0.0, 0.0, 0.0, 0.0, 0.0, 0.0, 0.0, 0.0, 0.0, 0.0, 0.4062, 0.5, 0.45, 0.925, 0.45, 0.9167, 0.3125, 0.5, 0.3437, 0.5, 0.375, 0.5, 0.5, 0.875, 0.5156, 0.875, 0.5312, 0.875, 0.5469, 0.875, 0.5625, 0.875, 0.5625, 0.9062, 0.542, 0.919, 0.53, 0.9193, 0.518, 0.9197, 0.512, 0.9198, 0.512, 0.9262, 0.512, 0.939, 0.5119, 0.9518, 0.5, 0.9583, 0.5, 0.9479, 0.5, 0.9375, 0.5, 0.9271, 0.5, 0.9167, 0.5, 0.9062, 0.5, 0.8958, 0.5, 0.8854, 0.518, 0.9261, 0.512, 0.9262, 0.512, 0.9198, 0.518, 0.9197, 0.518, 0.9261, 0.518, 0.9325, 0.512, 0.9262, 0.5359, 0.9453, 0.5299, 0.9453, 0.5299, 0.9388, 0.5359, 0.9387, 0.5419, 0.9518, 0.5419, 0.9584, 0.5359, 0.9518, 0.5299, 0.9453, 0.5239, 0.9453, 0.5239, 0.9389, 0.5299, 0.9388, 0.5239, 0.9453, 0.5179, 0.9454, 0.518, 0.9389, 0.5239, 0.9389, 0.375, 0.0, 0.625, 0.0, 0.625, 0.25, 0.375, 0.25, 0.375, 0.25, 0.625, 0.25, 0.625, 0.5, 0.375, 0.5, 0.542, 0.9321, 0.542, 0.9255, 0.548, 0.9254, 0.5299, 0.9583, 0.5299, 0.9518, 0.5359, 0.9518, 0.542, 0.9255, 0.536, 0.9257, 0.542, 0.919, 0.5419, 0.9453, 0.5359, 0.9453, 0.5359, 0.9387, 0.5419, 0.9387, 0.5479, 0.9585, 0.5419, 0.9584, 0.5419, 0.9518, 0.5479, 0.9519, 0.536, 0.9257, 0.53, 0.9258, 0.53, 0.9193, 0.5419, 0.9453, 0.5419, 0.9387, 0.5479, 0.9386, 0.542, 0.9321, 0.536, 0.9322, 0.53, 0.9323, 0.524, 0.9324, 0.518, 0.9325, 0.518, 0.9261, 0.524, 0.926, 0.53, 0.9258, 0.536, 0.9257, 0.542, 0.9255, 0.5479, 0.9519, 0.5419, 0.9518, 0.5419, 0.9453, 0.5, 0.9688, 0.5, 0.9583, 0.5179, 0.9582, 0.5299, 0.9583, 0.5419, 0.9584, 0.5479, 0.9585, 0.5479, 0.9519, 0.5479, 0.9386, 0.548, 0.9254, 0.5625, 0.9062, 0.5625, 0.9375, 0.5625, 0.9688, 0.5625, 1.0, 0.5469, 1.0, 0.5312, 1.0, 0.5156, 1.0, 0.5, 1.0, 0.5, 0.9896, 0.5, 0.9792, 0.518, 0.9389, 0.512, 0.939, 0.518, 0.9325, 0.524, 0.926, 0.518, 0.9261, 0.518, 0.9197, 0.53, 0.9258, 0.524, 0.926, 0.53, 0.9193, 0.5419, 0.9387, 0.5359, 0.9387, 0.536, 0.9322, 0.542, 0.9321, 0.5359, 0.9387, 0.5299, 0.9388, 0.53, 0.9323, 0.536, 0.9322, 0.5179, 0.9518, 0.5119, 0.9518, 0.5179, 0.9454, 0.518, 0.9389, 0.5179, 0.9454, 0.512, 0.939, 0.5299, 0.9388, 0.5239, 0.9389, 0.524, 0.9324, 0.53, 0.9323, 0.5239, 0.9389, 0.518, 0.9389, 0.518, 0.9325, 0.524, 0.9324, 0.5179, 0.9582, 0.5179, 0.9518, 0.5239, 0.9518, 0.5299, 0.9518, 0.5299, 0.9583, 0.5239, 0.9518, 0.5299, 0.9518, 0.5239, 0.9518, 0.5179, 0.9518, 0.5179, 0.9454, 0.5239, 0.9453, 0.5299, 0.9453, 0.5359, 0.9453, 0.5419, 0.9453, 0.5419, 0.9518, 0.5359, 0.9518, 0.5179, 0.9454, 0.5179, 0.9518, 0.5179, 0.9518, 0.5179, 0.9454, 0.5239, 0.9518, 0.5299, 0.9518, 0.5299, 0.9518, 0.5239, 0.9518, 0.5299, 0.9453, 0.5239, 0.9453, 0.5239, 0.9453, 0.5299, 0.9453, 0.5179, 0.9518, 0.5239, 0.9518, 0.5239, 0.9518, 0.5179, 0.9518, 0.5239, 0.9453, 0.5179, 0.9454, 0.5179, 0.9454, 0.5239, 0.9453, 0.5419, 0.9518, 0.5419, 0.9453, 0.5419, 0.9453, 0.5419, 0.9518, 0.5359, 0.9518, 0.5419, 0.9518, 0.5419, 0.9518, 0.5359, 0.9518, 0.5419, 0.9453, 0.5359, 0.9453, 0.5359, 0.9453, 0.5419, 0.9453, 0.5299, 0.9518, 0.5359, 0.9518, 0.5359, 0.9518, 0.5299, 0.9518, 0.5359, 0.9453, 0.5299, 0.9453, 0.5299, 0.9453, 0.5359, 0.9453, 0.548, 0.9254, 0.542, 0.9255, 0.542, 0.919, 0.5479, 0.9386, 0.5419, 0.9387, 0.542, 0.9321, 0.375, 0.5, 0.625, 0.5, 0.625, 0.75, 0.375, 0.75, 0.548, 0.9254, 0.542, 0.919, 0.5625, 0.9062, 0.5179, 0.9582, 0.5, 0.9583, 0.5119, 0.9518, 0.5479, 0.9386, 0.542, 0.9321, 0.548, 0.9254, 0.524, 0.926, 0.518, 0.9197, 0.53, 0.9193, 0.5179, 0.9454, 0.5119, 0.9518, 0.512, 0.939, 0.5299, 0.9583, 0.5359, 0.9518, 0.5419, 0.9584, 0.5479, 0.9519, 0.5419, 0.9453, 0.5479, 0.9386, 0.542, 0.919, 0.536, 0.9257, 0.53, 0.9193, 0.512, 0.9262, 0.518, 0.9325, 0.512, 0.939, 0.5179, 0.9582, 0.5239, 0.9518, 0.5299, 0.9583, 0.375, 0.75, 0.625, 0.75, 0.625, 1.0, 0.375, 1.0, 0.125, 0.5, 0.375, 0.5, 0.375, 0.75, 0.125, 0.75, 0.625, 0.5, 0.875, 0.5, 0.875, 0.75, 0.625, 0.75, 0.375, 0.0, 0.625, 0.0, 0.625, 0.25, 0.375, 0.25, 0.375, 0.25, 0.625, 0.25, 0.625, 0.5, 0.375, 0.5, 0.375, 0.5, 0.625, 0.5, 0.625, 0.75, 0.375, 0.75, 0.375, 0.75, 0.625, 0.75, 0.625, 1.0, 0.375, 1.0, 0.125, 0.5, 0.375, 0.5, 0.375, 0.75, 0.125, 0.75, 0.625, 0.5, 0.875, 0.5, 0.875, 0.75, 0.625, 0.75, 0.375, 0.0, 0.625, 0.0, 0.625, 0.25, 0.375, 0.25, 0.375, 0.25, 0.625, 0.25, 0.625, 0.5, 0.375, 0.5, 0.375, 0.5, 0.625, 0.5, 0.625, 0.75, 0.375, 0.75, 0.375, 0.75, 0.625, 0.75, 0.625, 1.0, 0.375, 1.0, 0.125, 0.5, 0.375, 0.5, 0.375, 0.75, 0.125, 0.75, 0.625, 0.5, 0.875, 0.5, 0.875, 0.75, 0.625, 0.75])
me_sphere_001.materials.append(mat_material_001)
me_sphere_001.update()

# ---- objects
ob_light = bpy.data.objects.new('Light', light_light)
ob_camera = bpy.data.objects.new('Camera', cam_camera)
ob_ground = bpy.data.objects.new('Ground', me_cube_001)
ob_sphere = bpy.data.objects.new('Sphere', me_sphere_001)

# ---- transforms, parenting, visibility, modifiers, constraints
ob_light.location = (4.076, 1.005, 5.904)
ob_light.rotation_euler = (0.6503, 0.05522, 1.866)
ob_light.lock_rotations_4d = False
ob_light.empty_display_type = 'ARROWS'
ob_light.color = (0.0, 0.0, 0.0, 0.0)
ob_light.lineart.crease_threshold = 0.0
ob_camera.location = (7.359, -6.926, 4.958)
ob_camera.rotation_euler = (1.109, 0.0, 0.8149)
ob_camera.lock_rotations_4d = False
ob_camera.empty_display_type = 'ARROWS'
ob_camera.color = (0.0, 0.0, 0.0, 0.0)
ob_camera.display_type = 'WIRE'
ob_camera.lineart.crease_threshold = 0.0
ob_ground.location = (-0.4642, -0.5557, 0.04053)
ob_ground.scale = (4.467, 4.49, 2.32)
ob_sphere.location = (-4.858, 13.62, 5.135)
ob_sphere.rotation_euler = (1.571, -1.571, 0.0)
ob_sphere.scale = (1.0, 0.6328, 1.0)

# ---- collection membership
col_collection.objects.link(ob_light)
col_collection.objects.link(ob_camera)
col_collection.objects.link(ob_ground)
col_stonewall_building.objects.link(ob_sphere)

# ---- scene / render settings (as saved in the file)
scene.camera = ob_camera
scene.frame_start = 1; scene.frame_end = 250; scene.frame_set(47)
scene.render.engine = 'BLENDER_EEVEE_NEXT'
scene.cycles.sampling_pattern = 'TABULATED_SOBOL'
scene.view_settings.view_transform = 'Filmic'
bpy.context.view_layer.update()
